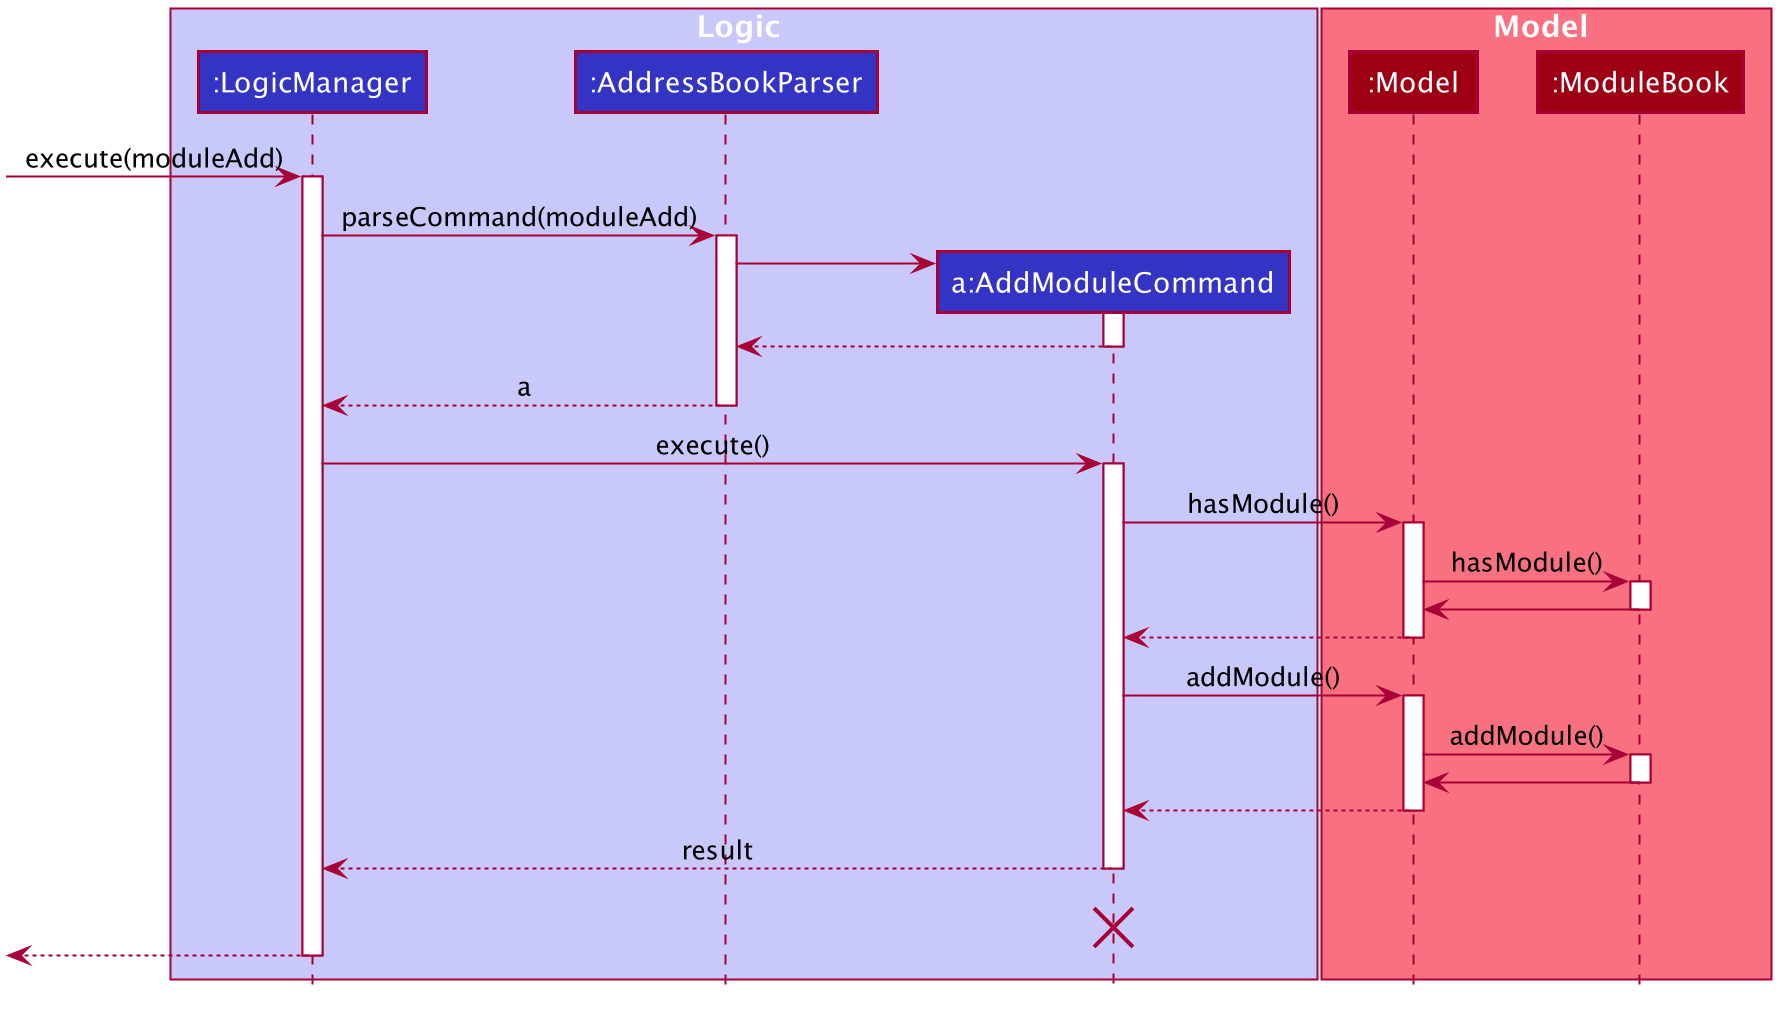

The diagram above was rendered by PlantUML. Its source (embedded in the PNG):
@startuml








skinparam BackgroundColor #FFFFFFF

skinparam Shadowing false

skinparam Class {
    FontColor #FFFFFF
    BorderThickness 1
    BorderColor #FFFFFF
    StereotypeFontColor #FFFFFF
    FontName Arial
}

skinparam Actor {
    BorderColor #000000
    Color #000000
    FontName Arial
}

skinparam Sequence {
    MessageAlign center
    BoxFontSize 15
    BoxPadding 0
    BoxFontColor #FFFFFF
    FontName Arial
}

skinparam Participant {
    FontColor #FFFFFFF
    Padding 20
}

skinparam MinClassWidth 50
skinparam ParticipantPadding 10
skinparam Shadowing false
skinparam DefaultTextAlignment center
skinparam packageStyle Rectangle

hide footbox
hide members
hide circle

box Logic #C8C8FA
participant ":LogicManager" as LogicManager #3333C4
participant ":AddressBookParser" as AddressBookParser #3333C4
participant "a:AddModuleCommand" as AddModuleCommand #3333C4
end box

box Model #F97181
participant ":Model" as Model #9D0012
participant ":ModuleBook" as ModelBook #9D0012
end box
[-> LogicManager : execute(moduleAdd)
activate LogicManager

LogicManager -> AddressBookParser : parseCommand(moduleAdd)
activate AddressBookParser

create AddModuleCommand
AddressBookParser -> AddModuleCommand
activate AddModuleCommand

AddModuleCommand --> AddressBookParser
deactivate AddModuleCommand

AddressBookParser --> LogicManager : a
deactivate AddressBookParser

LogicManager -> AddModuleCommand : execute()
activate AddModuleCommand

AddModuleCommand -> Model : hasModule()
activate Model

Model -> ModelBook : hasModule()
activate ModelBook

ModelBook -> Model 
deactivate ModelBook

Model --> AddModuleCommand
deactivate Model

AddModuleCommand -> Model : addModule()
activate Model

Model -> ModelBook : addModule()
activate ModelBook

ModelBook -> Model 
deactivate ModelBook

Model --> AddModuleCommand
deactivate Model

AddModuleCommand --> LogicManager : result
deactivate AddModuleCommand
AddModuleCommand -[hidden]-> LogicManager : result
destroy AddModuleCommand

[<--LogicManager
deactivate LogicManager
@enduml